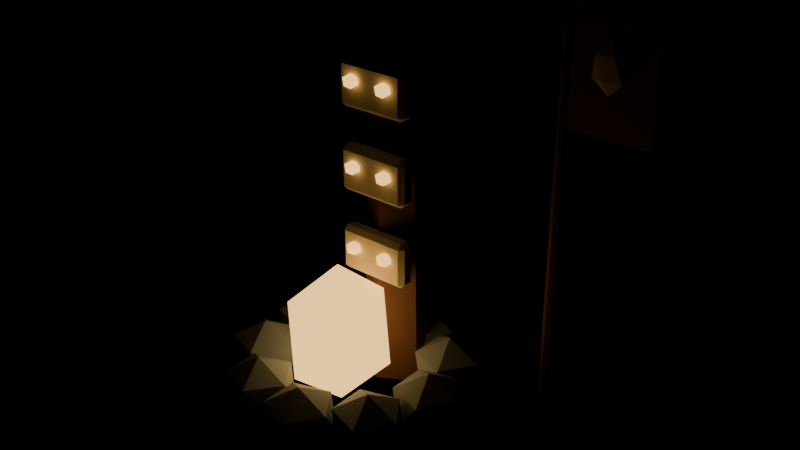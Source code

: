 # Source: goblin_campfire.blend  (saved by Blender 4.5.90; exported with 4.5.12 LTS)
import bpy
from mathutils import Matrix  # noqa: F401  (used for matrix-valued properties, if any)

bpy.ops.wm.read_factory_settings(use_empty=True)
scene = bpy.context.scene
scene.name = 'Frontier Archipelago Workshop'

# ---- materials (node trees are filled in below, after node groups)
mat_stone_002 = bpy.data.materials.new('stone.002')
mat_stone_002.diffuse_color = (0.1845, 0.2346, 0.2542, 1.0)
mat_wood_002 = bpy.data.materials.new('wood.002')
mat_wood_002.diffuse_color = (0.1384, 0.06301, 0.0382, 1.0)
mat_bone_002 = bpy.data.materials.new('bone.002')
mat_bone_002.diffuse_color = (0.6867, 0.6514, 0.4735, 1.0)
mat_ember_002 = bpy.data.materials.new('ember.002')
mat_ember_002.diffuse_color = (1.0, 0.5711, 0.1845, 1.0)
mat_tribal_002 = bpy.data.materials.new('tribal.002')
mat_tribal_002.diffuse_color = (0.159, 0.05127, 0.1119, 1.0)

# ---- material node trees
mat_stone_002.use_nodes = True; mat_stone_002.node_tree.nodes.clear()
_N = mat_stone_002.node_tree.nodes; _L = mat_stone_002.node_tree.links
n0 = _N.new('ShaderNodeBsdfPrincipled'); n0.name = 'Principled BSDF'; n0.location = (-200, 100)
n0.inputs[0].default_value = (0.1845, 0.2346, 0.2542, 1.0)
n0.inputs[2].default_value = 0.72
n1 = _N.new('ShaderNodeOutputMaterial'); n1.name = 'Material Output'; n1.location = (200, 100)
_L.new(n0.outputs[0], n1.inputs[0])
n1.is_active_output = True
mat_wood_002.use_nodes = True; mat_wood_002.node_tree.nodes.clear()
_N = mat_wood_002.node_tree.nodes; _L = mat_wood_002.node_tree.links
n0 = _N.new('ShaderNodeBsdfPrincipled'); n0.name = 'Principled BSDF'; n0.location = (-200, 100)
n0.inputs[0].default_value = (0.1384, 0.06301, 0.0382, 1.0)
n0.inputs[2].default_value = 0.72
n1 = _N.new('ShaderNodeOutputMaterial'); n1.name = 'Material Output'; n1.location = (200, 100)
_L.new(n0.outputs[0], n1.inputs[0])
n1.is_active_output = True
mat_bone_002.use_nodes = True; mat_bone_002.node_tree.nodes.clear()
_N = mat_bone_002.node_tree.nodes; _L = mat_bone_002.node_tree.links
n0 = _N.new('ShaderNodeBsdfPrincipled'); n0.name = 'Principled BSDF'; n0.location = (-200, 100)
n0.inputs[0].default_value = (0.6867, 0.6514, 0.4735, 1.0)
n0.inputs[2].default_value = 0.72
n1 = _N.new('ShaderNodeOutputMaterial'); n1.name = 'Material Output'; n1.location = (200, 100)
_L.new(n0.outputs[0], n1.inputs[0])
n1.is_active_output = True
mat_ember_002.use_nodes = True; mat_ember_002.node_tree.nodes.clear()
_N = mat_ember_002.node_tree.nodes; _L = mat_ember_002.node_tree.links
n0 = _N.new('ShaderNodeBsdfPrincipled'); n0.name = 'Principled BSDF'; n0.location = (-200, 100)
n0.inputs[0].default_value = (1.0, 0.5711, 0.1845, 1.0)
n0.inputs[2].default_value = 0.72
n0.inputs[27].default_value = (1.0, 0.5711, 0.1845, 1.0)
n0.inputs[28].default_value = 2.0
n1 = _N.new('ShaderNodeOutputMaterial'); n1.name = 'Material Output'; n1.location = (200, 100)
_L.new(n0.outputs[0], n1.inputs[0])
n1.is_active_output = True
mat_tribal_002.use_nodes = True; mat_tribal_002.node_tree.nodes.clear()
_N = mat_tribal_002.node_tree.nodes; _L = mat_tribal_002.node_tree.links
n0 = _N.new('ShaderNodeBsdfPrincipled'); n0.name = 'Principled BSDF'; n0.location = (-200, 100)
n0.inputs[0].default_value = (0.159, 0.05127, 0.1119, 1.0)
n0.inputs[2].default_value = 0.72
n1 = _N.new('ShaderNodeOutputMaterial'); n1.name = 'Material Output'; n1.location = (200, 100)
_L.new(n0.outputs[0], n1.inputs[0])
n1.is_active_output = True

# ---- meshes
me_icosphere_148 = bpy.data.meshes.new('Icosphere.148')
me_icosphere_148.from_pydata([(0.0, 0.0, -0.17), (0.1447, -0.1051, -0.07603), (-0.05528, -0.1701, -0.07603), (-0.1789, 0.0, -0.07603), (-0.05528, 0.1701, -0.07603), (0.1447, 0.1051, -0.07603), (0.05528, -0.1701, 0.07603), (-0.1447, -0.1051, 0.07603), (-0.1447, 0.1051, 0.07603), (0.05528, 0.1701, 0.07603), (0.1789, 0.0, 0.07603), (0.0, 0.0, 0.17), (-0.117, 0.3214, -0.17), (0.02774, 0.2162, -0.07603), (-0.1723, 0.1513, -0.07603), (-0.2959, 0.3214, -0.07603), (-0.1723, 0.4915, -0.07603), (0.02774, 0.4265, -0.07603), (-0.0617, 0.1513, 0.07603), (-0.2617, 0.2162, 0.07603), (-0.2617, 0.4265, 0.07603), (-0.0617, 0.4915, 0.07603), (0.06191, 0.3214, 0.07603), (-0.117, 0.3214, 0.17), (-0.4132, 0.4924, -0.17), (-0.2685, 0.3873, -0.07603), (-0.4685, 0.3223, -0.07603), (-0.5921, 0.4924, -0.07603), (-0.4685, 0.6625, -0.07603), (-0.2685, 0.5975, -0.07603), (-0.3579, 0.3223, 0.07603), (-0.5579, 0.3873, 0.07603), (-0.5579, 0.5975, 0.07603), (-0.3579, 0.6625, 0.07603), (-0.2343, 0.4924, 0.07603), (-0.4132, 0.4924, 0.17), (-0.75, 0.433, -0.17), (-0.6053, 0.3279, -0.07603), (-0.8053, 0.2629, -0.07603), (-0.9289, 0.433, -0.07603), (-0.8053, 0.6031, -0.07603), (-0.6053, 0.5382, -0.07603), (-0.6947, 0.2629, 0.07603), (-0.8947, 0.3279, 0.07603), (-0.8947, 0.5382, 0.07603), (-0.6947, 0.6031, 0.07603), (-0.5711, 0.433, 0.07603), (-0.75, 0.433, 0.17), (-0.9698, 0.171, -0.17), (-0.8251, 0.06587, -0.07603), (-1.025, 0.0008821, -0.07603), (-1.149, 0.171, -0.07603), (-1.025, 0.3411, -0.07603), (-0.8251, 0.2762, -0.07603), (-0.9146, 0.0008821, 0.07603), (-1.115, 0.06587, 0.07603), (-1.115, 0.2762, 0.07603), (-0.9146, 0.3411, 0.07603), (-0.791, 0.171, 0.07603), (-0.9698, 0.171, 0.17), (-0.9698, -0.171, -0.17), (-0.8251, -0.2762, -0.07603), (-1.025, -0.3411, -0.07603), (-1.149, -0.171, -0.07603), (-1.025, -0.0008821, -0.07603), (-0.8251, -0.06587, -0.07603), (-0.9146, -0.3411, 0.07603), (-1.115, -0.2762, 0.07603), (-1.115, -0.06587, 0.07603), (-0.9146, -0.0008821, 0.07603), (-0.791, -0.171, 0.07603), (-0.9698, -0.171, 0.17), (-0.75, -0.433, -0.17), (-0.6053, -0.5382, -0.07603), (-0.8053, -0.6031, -0.07603), (-0.9289, -0.433, -0.07603), (-0.8053, -0.2629, -0.07603), (-0.6053, -0.3279, -0.07603), (-0.6947, -0.6031, 0.07603), (-0.8947, -0.5382, 0.07603), (-0.8947, -0.3279, 0.07603), (-0.6947, -0.2629, 0.07603), (-0.5711, -0.433, 0.07603), (-0.75, -0.433, 0.17), (-0.4132, -0.4924, -0.17), (-0.2685, -0.5975, -0.07603), (-0.4685, -0.6625, -0.07603), (-0.5921, -0.4924, -0.07603), (-0.4685, -0.3223, -0.07603), (-0.2685, -0.3873, -0.07603), (-0.3579, -0.6625, 0.07603), (-0.5579, -0.5975, 0.07603), (-0.5579, -0.3873, 0.07603), (-0.3579, -0.3223, 0.07603), (-0.2343, -0.4924, 0.07603), (-0.4132, -0.4924, 0.17), (-0.117, -0.3214, -0.17), (0.02774, -0.4265, -0.07603), (-0.1723, -0.4915, -0.07603), (-0.2959, -0.3214, -0.07603), (-0.1723, -0.1513, -0.07603), (0.02774, -0.2162, -0.07603), (-0.0617, -0.4915, 0.07603), (-0.2617, -0.4265, 0.07603), (-0.2617, -0.2162, 0.07603), (-0.0617, -0.1513, 0.07603), (0.06191, -0.3214, 0.07603), (-0.117, -0.3214, 0.17), (-0.5, 0.62, -0.17), (-0.5, 0.54, 1.93), (-0.3095, 0.51, -0.17), (-0.3788, 0.47, 1.93), (-0.3095, 0.29, -0.17), (-0.3788, 0.33, 1.93), (-0.5, 0.18, -0.17), (-0.5, 0.26, 1.93), (-0.6905, 0.29, -0.17), (-0.6212, 0.33, 1.93), (-0.6905, 0.51, -0.17), (-0.6212, 0.47, 1.93), (-0.675, 0.175, 0.455), (-0.675, 0.15, 0.48), (-0.7, 0.175, 0.48), (-0.675, 0.15, 0.68), (-0.675, 0.175, 0.705), (-0.7, 0.175, 0.68), (-0.675, 0.225, 0.455), (-0.7, 0.225, 0.48), (-0.675, 0.25, 0.48), (-0.675, 0.225, 0.705), (-0.675, 0.25, 0.68), (-0.7, 0.225, 0.68), (-0.325, 0.175, 0.455), (-0.3, 0.175, 0.48), (-0.325, 0.15, 0.48), (-0.325, 0.175, 0.705), (-0.325, 0.15, 0.68), (-0.3, 0.175, 0.68), (-0.325, 0.225, 0.455), (-0.325, 0.25, 0.48), (-0.3, 0.225, 0.48), (-0.325, 0.225, 0.705), (-0.3, 0.225, 0.68), (-0.325, 0.25, 0.68), (-0.6, 0.13, 0.57), (-0.5674, 0.109, 0.5921), (-0.6124, 0.09597, 0.5921), (-0.6402, 0.13, 0.5921), (-0.6124, 0.164, 0.5921), (-0.5674, 0.151, 0.5921), (-0.5876, 0.09597, 0.6279), (-0.6326, 0.109, 0.6279), (-0.6326, 0.151, 0.6279), (-0.5876, 0.164, 0.6279), (-0.5598, 0.13, 0.6279), (-0.6, 0.13, 0.65), (-0.4, 0.13, 0.57), (-0.3674, 0.109, 0.5921), (-0.4124, 0.09597, 0.5921), (-0.4402, 0.13, 0.5921), (-0.4124, 0.164, 0.5921), (-0.3674, 0.151, 0.5921), (-0.3876, 0.09597, 0.6279), (-0.4326, 0.109, 0.6279), (-0.4326, 0.151, 0.6279), (-0.3876, 0.164, 0.6279), (-0.3598, 0.13, 0.6279), (-0.4, 0.13, 0.65), (-0.675, 0.175, 0.905), (-0.675, 0.15, 0.93), (-0.7, 0.175, 0.93), (-0.675, 0.15, 1.13), (-0.675, 0.175, 1.155), (-0.7, 0.175, 1.13), (-0.675, 0.225, 0.905), (-0.7, 0.225, 0.93), (-0.675, 0.25, 0.93), (-0.675, 0.225, 1.155), (-0.675, 0.25, 1.13), (-0.7, 0.225, 1.13), (-0.325, 0.175, 0.905), (-0.3, 0.175, 0.93), (-0.325, 0.15, 0.93), (-0.325, 0.175, 1.155), (-0.325, 0.15, 1.13), (-0.3, 0.175, 1.13), (-0.325, 0.225, 0.905), (-0.325, 0.25, 0.93), (-0.3, 0.225, 0.93), (-0.325, 0.225, 1.155), (-0.3, 0.225, 1.13), (-0.325, 0.25, 1.13), (-0.6, 0.13, 1.02), (-0.5674, 0.109, 1.042), (-0.6124, 0.09597, 1.042), (-0.6402, 0.13, 1.042), (-0.6124, 0.164, 1.042), (-0.5674, 0.151, 1.042), (-0.5876, 0.09597, 1.078), (-0.6326, 0.109, 1.078), (-0.6326, 0.151, 1.078), (-0.5876, 0.164, 1.078), (-0.5598, 0.13, 1.078), (-0.6, 0.13, 1.1), (-0.4, 0.13, 1.02), (-0.3674, 0.109, 1.042), (-0.4124, 0.09597, 1.042), (-0.4402, 0.13, 1.042), (-0.4124, 0.164, 1.042), (-0.3674, 0.151, 1.042), (-0.3876, 0.09597, 1.078), (-0.4326, 0.109, 1.078), (-0.4326, 0.151, 1.078), (-0.3876, 0.164, 1.078), (-0.3598, 0.13, 1.078), (-0.4, 0.13, 1.1), (-0.675, 0.175, 1.355), (-0.675, 0.15, 1.38), (-0.7, 0.175, 1.38), (-0.675, 0.15, 1.58), (-0.675, 0.175, 1.605), (-0.7, 0.175, 1.58), (-0.675, 0.225, 1.355), (-0.7, 0.225, 1.38), (-0.675, 0.25, 1.38), (-0.675, 0.225, 1.605), (-0.675, 0.25, 1.58), (-0.7, 0.225, 1.58), (-0.325, 0.175, 1.355), (-0.3, 0.175, 1.38), (-0.325, 0.15, 1.38), (-0.325, 0.175, 1.605), (-0.325, 0.15, 1.58), (-0.3, 0.175, 1.58), (-0.325, 0.225, 1.355), (-0.325, 0.25, 1.38), (-0.3, 0.225, 1.38), (-0.325, 0.225, 1.605), (-0.3, 0.225, 1.58), (-0.325, 0.25, 1.58), (-0.6, 0.13, 1.47), (-0.5674, 0.109, 1.492), (-0.6124, 0.09597, 1.492), (-0.6402, 0.13, 1.492), (-0.6124, 0.164, 1.492), (-0.5674, 0.151, 1.492), (-0.5876, 0.09597, 1.528), (-0.6326, 0.109, 1.528), (-0.6326, 0.151, 1.528), (-0.5876, 0.164, 1.528), (-0.5598, 0.13, 1.528), (-0.6, 0.13, 1.55), (-0.4, 0.13, 1.47), (-0.3674, 0.109, 1.492), (-0.4124, 0.09597, 1.492), (-0.4402, 0.13, 1.492), (-0.4124, 0.164, 1.492), (-0.3674, 0.151, 1.492), (-0.3876, 0.09597, 1.528), (-0.4326, 0.109, 1.528), (-0.4326, 0.151, 1.528), (-0.3876, 0.164, 1.528), (-0.3598, 0.13, 1.528), (-0.4, 0.13, 1.55), (-0.5, -0.1, -0.15), (-0.2974, -0.2577, 0.07111), (-0.5774, -0.3552, 0.07111), (-0.7504, -0.1, 0.07111), (-0.5774, 0.1552, 0.07111), (-0.2974, 0.05772, 0.07111), (-0.4226, -0.3552, 0.4289), (-0.7026, -0.2577, 0.4289), (-0.7026, 0.05772, 0.4289), (-0.4226, 0.1552, 0.4289), (-0.2496, -0.1, 0.4289), (-0.5, -0.1, 0.65), (0.3, 0.565, -0.17), (0.3, 0.5703, 2.03), (0.2753, 0.5753, -0.17), (0.279, 0.579, 2.03), (0.265, 0.6, -0.17), (0.2703, 0.6, 2.03), (0.2753, 0.6247, -0.17), (0.279, 0.621, 2.03), (0.3, 0.635, -0.17), (0.3, 0.6298, 2.03), (0.3247, 0.6247, -0.17), (0.321, 0.621, 2.03), (0.335, 0.6, -0.17), (0.3298, 0.6, 2.03), (0.3247, 0.5753, -0.17), (0.321, 0.579, 2.03), (0.3175, 0.6, 1.36), (0.3175, 0.5825, 1.378), (0.3, 0.6, 1.378), (0.3175, 0.5825, 1.963), (0.3175, 0.6, 1.98), (0.3, 0.6, 1.963), (0.3175, 0.6, 1.36), (0.3, 0.6, 1.378), (0.3175, 0.6175, 1.378), (0.3175, 0.6, 1.98), (0.3175, 0.6175, 1.963), (0.3, 0.6, 1.963), (0.7625, 0.6, 1.36), (0.78, 0.6, 1.378), (0.7625, 0.5825, 1.378), (0.7625, 0.6, 1.98), (0.7625, 0.5825, 1.963), (0.78, 0.6, 1.963), (0.7625, 0.6, 1.36), (0.7625, 0.6175, 1.378), (0.78, 0.6, 1.378), (0.7625, 0.6, 1.98), (0.78, 0.6, 1.963), (0.7625, 0.6175, 1.963), (0.54, 0.56, 1.58), (0.6124, 0.5453, 1.652), (0.5124, 0.5362, 1.652), (0.4506, 0.56, 1.652), (0.5124, 0.5838, 1.652), (0.6124, 0.5747, 1.652), (0.5676, 0.5362, 1.768), (0.4676, 0.5453, 1.768), (0.4676, 0.5747, 1.768), (0.5676, 0.5838, 1.768), (0.6294, 0.56, 1.768), (0.54, 0.56, 1.84)], [], [(0, 1, 2), (1, 0, 5), (0, 2, 3), (0, 3, 4), (0, 4, 5), (1, 5, 10), (2, 1, 6), (3, 2, 7), (4, 3, 8), (5, 4, 9), (1, 10, 6), (2, 6, 7), (3, 7, 8), (4, 8, 9), (5, 9, 10), (6, 10, 11), (7, 6, 11), (8, 7, 11), (9, 8, 11), (10, 9, 11), (12, 13, 14), (13, 12, 17), (12, 14, 15), (12, 15, 16), (12, 16, 17), (13, 17, 22), (14, 13, 18), (15, 14, 19), (16, 15, 20), (17, 16, 21), (13, 22, 18), (14, 18, 19), (15, 19, 20), (16, 20, 21), (17, 21, 22), (18, 22, 23), (19, 18, 23), (20, 19, 23), (21, 20, 23), (22, 21, 23), (24, 25, 26), (25, 24, 29), (24, 26, 27), (24, 27, 28), (24, 28, 29), (25, 29, 34), (26, 25, 30), (27, 26, 31), (28, 27, 32), (29, 28, 33), (25, 34, 30), (26, 30, 31), (27, 31, 32), (28, 32, 33), (29, 33, 34), (30, 34, 35), (31, 30, 35), (32, 31, 35), (33, 32, 35), (34, 33, 35), (36, 37, 38), (37, 36, 41), (36, 38, 39), (36, 39, 40), (36, 40, 41), (37, 41, 46), (38, 37, 42), (39, 38, 43), (40, 39, 44), (41, 40, 45), (37, 46, 42), (38, 42, 43), (39, 43, 44), (40, 44, 45), (41, 45, 46), (42, 46, 47), (43, 42, 47), (44, 43, 47), (45, 44, 47), (46, 45, 47), (48, 49, 50), (49, 48, 53), (48, 50, 51), (48, 51, 52), (48, 52, 53), (49, 53, 58), (50, 49, 54), (51, 50, 55), (52, 51, 56), (53, 52, 57), (49, 58, 54), (50, 54, 55), (51, 55, 56), (52, 56, 57), (53, 57, 58), (54, 58, 59), (55, 54, 59), (56, 55, 59), (57, 56, 59), (58, 57, 59), (60, 61, 62), (61, 60, 65), (60, 62, 63), (60, 63, 64), (60, 64, 65), (61, 65, 70), (62, 61, 66), (63, 62, 67), (64, 63, 68), (65, 64, 69), (61, 70, 66), (62, 66, 67), (63, 67, 68), (64, 68, 69), (65, 69, 70), (66, 70, 71), (67, 66, 71), (68, 67, 71), (69, 68, 71), (70, 69, 71), (72, 73, 74), (73, 72, 77), (72, 74, 75), (72, 75, 76), (72, 76, 77), (73, 77, 82), (74, 73, 78), (75, 74, 79), (76, 75, 80), (77, 76, 81), (73, 82, 78), (74, 78, 79), (75, 79, 80), (76, 80, 81), (77, 81, 82), (78, 82, 83), (79, 78, 83), (80, 79, 83), (81, 80, 83), (82, 81, 83), (84, 85, 86), (85, 84, 89), (84, 86, 87), (84, 87, 88), (84, 88, 89), (85, 89, 94), (86, 85, 90), (87, 86, 91), (88, 87, 92), (89, 88, 93), (85, 94, 90), (86, 90, 91), (87, 91, 92), (88, 92, 93), (89, 93, 94), (90, 94, 95), (91, 90, 95), (92, 91, 95), (93, 92, 95), (94, 93, 95), (96, 97, 98), (97, 96, 101), (96, 98, 99), (96, 99, 100), (96, 100, 101), (97, 101, 106), (98, 97, 102), (99, 98, 103), (100, 99, 104), (101, 100, 105), (97, 106, 102), (98, 102, 103), (99, 103, 104), (100, 104, 105), (101, 105, 106), (102, 106, 107), (103, 102, 107), (104, 103, 107), (105, 104, 107), (106, 105, 107), (108, 109, 111, 110), (110, 111, 113, 112), (112, 113, 115, 114), (114, 115, 117, 116), (111, 109, 119, 117, 115, 113), (116, 117, 119, 118), (118, 119, 109, 108), (108, 110, 112, 114, 116, 118), (120, 121, 122), (123, 124, 125), (126, 127, 128), (129, 130, 131), (132, 133, 134), (135, 136, 137), (138, 139, 140), (141, 142, 143), (126, 120, 122, 127), (121, 123, 125, 122), (124, 129, 131, 125), (130, 128, 127, 131), (138, 126, 128, 139), (129, 141, 143, 130), (142, 140, 139, 143), (132, 138, 140, 133), (141, 135, 137, 142), (136, 134, 133, 137), (120, 132, 134, 121), (135, 124, 123, 136), (126, 138, 132, 120), (122, 125, 131, 127), (134, 136, 123, 121), (141, 129, 124, 135), (128, 130, 143, 139), (140, 142, 137, 133), (144, 145, 146), (145, 144, 149), (144, 146, 147), (144, 147, 148), (144, 148, 149), (145, 149, 154), (146, 145, 150), (147, 146, 151), (148, 147, 152), (149, 148, 153), (145, 154, 150), (146, 150, 151), (147, 151, 152), (148, 152, 153), (149, 153, 154), (150, 154, 155), (151, 150, 155), (152, 151, 155), (153, 152, 155), (154, 153, 155), (156, 157, 158), (157, 156, 161), (156, 158, 159), (156, 159, 160), (156, 160, 161), (157, 161, 166), (158, 157, 162), (159, 158, 163), (160, 159, 164), (161, 160, 165), (157, 166, 162), (158, 162, 163), (159, 163, 164), (160, 164, 165), (161, 165, 166), (162, 166, 167), (163, 162, 167), (164, 163, 167), (165, 164, 167), (166, 165, 167), (168, 169, 170), (171, 172, 173), (174, 175, 176), (177, 178, 179), (180, 181, 182), (183, 184, 185), (186, 187, 188), (189, 190, 191), (174, 168, 170, 175), (169, 171, 173, 170), (172, 177, 179, 173), (178, 176, 175, 179), (186, 174, 176, 187), (177, 189, 191, 178), (190, 188, 187, 191), (180, 186, 188, 181), (189, 183, 185, 190), (184, 182, 181, 185), (168, 180, 182, 169), (183, 172, 171, 184), (174, 186, 180, 168), (170, 173, 179, 175), (182, 184, 171, 169), (189, 177, 172, 183), (176, 178, 191, 187), (188, 190, 185, 181), (192, 193, 194), (193, 192, 197), (192, 194, 195), (192, 195, 196), (192, 196, 197), (193, 197, 202), (194, 193, 198), (195, 194, 199), (196, 195, 200), (197, 196, 201), (193, 202, 198), (194, 198, 199), (195, 199, 200), (196, 200, 201), (197, 201, 202), (198, 202, 203), (199, 198, 203), (200, 199, 203), (201, 200, 203), (202, 201, 203), (204, 205, 206), (205, 204, 209), (204, 206, 207), (204, 207, 208), (204, 208, 209), (205, 209, 214), (206, 205, 210), (207, 206, 211), (208, 207, 212), (209, 208, 213), (205, 214, 210), (206, 210, 211), (207, 211, 212), (208, 212, 213), (209, 213, 214), (210, 214, 215), (211, 210, 215), (212, 211, 215), (213, 212, 215), (214, 213, 215), (216, 217, 218), (219, 220, 221), (222, 223, 224), (225, 226, 227), (228, 229, 230), (231, 232, 233), (234, 235, 236), (237, 238, 239), (222, 216, 218, 223), (217, 219, 221, 218), (220, 225, 227, 221), (226, 224, 223, 227), (234, 222, 224, 235), (225, 237, 239, 226), (238, 236, 235, 239), (228, 234, 236, 229), (237, 231, 233, 238), (232, 230, 229, 233), (216, 228, 230, 217), (231, 220, 219, 232), (222, 234, 228, 216), (218, 221, 227, 223), (230, 232, 219, 217), (237, 225, 220, 231), (224, 226, 239, 235), (236, 238, 233, 229), (240, 241, 242), (241, 240, 245), (240, 242, 243), (240, 243, 244), (240, 244, 245), (241, 245, 250), (242, 241, 246), (243, 242, 247), (244, 243, 248), (245, 244, 249), (241, 250, 246), (242, 246, 247), (243, 247, 248), (244, 248, 249), (245, 249, 250), (246, 250, 251), (247, 246, 251), (248, 247, 251), (249, 248, 251), (250, 249, 251), (252, 253, 254), (253, 252, 257), (252, 254, 255), (252, 255, 256), (252, 256, 257), (253, 257, 262), (254, 253, 258), (255, 254, 259), (256, 255, 260), (257, 256, 261), (253, 262, 258), (254, 258, 259), (255, 259, 260), (256, 260, 261), (257, 261, 262), (258, 262, 263), (259, 258, 263), (260, 259, 263), (261, 260, 263), (262, 261, 263), (264, 265, 266), (265, 264, 269), (264, 266, 267), (264, 267, 268), (264, 268, 269), (265, 269, 274), (266, 265, 270), (267, 266, 271), (268, 267, 272), (269, 268, 273), (265, 274, 270), (266, 270, 271), (267, 271, 272), (268, 272, 273), (269, 273, 274), (270, 274, 275), (271, 270, 275), (272, 271, 275), (273, 272, 275), (274, 273, 275), (276, 277, 279, 278), (278, 279, 281, 280), (280, 281, 283, 282), (282, 283, 285, 284), (284, 285, 287, 286), (286, 287, 289, 288), (279, 277, 291, 289, 287, 285, 283, 281), (288, 289, 291, 290), (290, 291, 277, 276), (276, 278, 280, 282, 284, 286, 288, 290), (292, 293, 294), (295, 296, 297), (298, 299, 300), (301, 302, 303), (304, 305, 306), (307, 308, 309), (310, 311, 312), (313, 314, 315), (298, 292, 294, 299), (293, 295, 297, 294), (296, 301, 303, 297), (302, 300, 299, 303), (310, 298, 300, 311), (301, 313, 315, 302), (314, 312, 311, 315), (304, 310, 312, 305), (313, 307, 309, 314), (308, 306, 305, 309), (292, 304, 306, 293), (307, 296, 295, 308), (298, 310, 304, 292), (294, 297, 303, 299), (306, 308, 295, 293), (313, 301, 296, 307), (300, 302, 315, 311), (312, 314, 309, 305), (316, 317, 318), (317, 316, 321), (316, 318, 319), (316, 319, 320), (316, 320, 321), (317, 321, 326), (318, 317, 322), (319, 318, 323), (320, 319, 324), (321, 320, 325), (317, 326, 322), (318, 322, 323), (319, 323, 324), (320, 324, 325), (321, 325, 326), (322, 326, 327), (323, 322, 327), (324, 323, 327), (325, 324, 327), (326, 325, 327)])
me_icosphere_148.polygons.foreach_set('material_index', [0, 0, 0, 0, 0, 0, 0, 0, 0, 0, 0, 0, 0, 0, 0, 0, 0, 0, 0, 0, 0, 0, 0, 0, 0, 0, 0, 0, 0, 0, 0, 0, 0, 0, 0, 0, 0, 0, 0, 0, 0, 0, 0, 0, 0, 0, 0, 0, 0, 0, 0, 0, 0, 0, 0, 0, 0, 0, 0, 0, 0, 0, 0, 0, 0, 0, 0, 0, 0, 0, 0, 0, 0, 0, 0, 0, 0, 0, 0, 0, 0, 0, 0, 0, 0, 0, 0, 0, 0, 0, 0, 0, 0, 0, 0, 0, 0, 0, 0, 0, 0, 0, 0, 0, 0, 0, 0, 0, 0, 0, 0, 0, 0, 0, 0, 0, 0, 0, 0, 0, 0, 0, 0, 0, 0, 0, 0, 0, 0, 0, 0, 0, 0, 0, 0, 0, 0, 0, 0, 0, 0, 0, 0, 0, 0, 0, 0, 0, 0, 0, 0, 0, 0, 0, 0, 0, 0, 0, 0, 0, 0, 0, 0, 0, 0, 0, 0, 0, 0, 0, 0, 0, 0, 0, 0, 0, 0, 0, 0, 0, 1, 1, 1, 1, 1, 1, 1, 1, 2, 2, 2, 2, 2, 2, 2, 2, 2, 2, 2, 2, 2, 2, 2, 2, 2, 2, 2, 2, 2, 2, 2, 2, 2, 2, 3, 3, 3, 3, 3, 3, 3, 3, 3, 3, 3, 3, 3, 3, 3, 3, 3, 3, 3, 3, 3, 3, 3, 3, 3, 3, 3, 3, 3, 3, 3, 3, 3, 3, 3, 3, 3, 3, 3, 3, 2, 2, 2, 2, 2, 2, 2, 2, 2, 2, 2, 2, 2, 2, 2, 2, 2, 2, 2, 2, 2, 2, 2, 2, 2, 2, 3, 3, 3, 3, 3, 3, 3, 3, 3, 3, 3, 3, 3, 3, 3, 3, 3, 3, 3, 3, 3, 3, 3, 3, 3, 3, 3, 3, 3, 3, 3, 3, 3, 3, 3, 3, 3, 3, 3, 3, 2, 2, 2, 2, 2, 2, 2, 2, 2, 2, 2, 2, 2, 2, 2, 2, 2, 2, 2, 2, 2, 2, 2, 2, 2, 2, 3, 3, 3, 3, 3, 3, 3, 3, 3, 3, 3, 3, 3, 3, 3, 3, 3, 3, 3, 3, 3, 3, 3, 3, 3, 3, 3, 3, 3, 3, 3, 3, 3, 3, 3, 3, 3, 3, 3, 3, 3, 3, 3, 3, 3, 3, 3, 3, 3, 3, 3, 3, 3, 3, 3, 3, 3, 3, 3, 3, 1, 1, 1, 1, 1, 1, 1, 1, 1, 1, 4, 4, 4, 4, 4, 4, 4, 4, 4, 4, 4, 4, 4, 4, 4, 4, 4, 4, 4, 4, 4, 4, 4, 4, 4, 4, 2, 2, 2, 2, 2, 2, 2, 2, 2, 2, 2, 2, 2, 2, 2, 2, 2, 2, 2, 2])
_uv = me_icosphere_148.uv_layers.new(name='UVMap')
_uv.uv.foreach_set('vector', [0.1818, 0.0, 0.2727, 0.1575, 0.09091, 0.1575, 0.2727, 0.1575, 0.3636, 0.0, 0.4545, 0.1575, 0.9091, 0.0, 1.0, 0.1575, 0.8182, 0.1575, 0.7273, 0.0, 0.8182, 0.1575, 0.6364, 0.1575, 0.5455, 0.0, 0.6364, 0.1575, 0.4545, 0.1575, 0.2727, 0.1575, 0.4545, 0.1575, 0.3636, 0.3149, 0.09091, 0.1575, 0.2727, 0.1575, 0.1818, 0.3149, 0.8182, 0.1575, 1.0, 0.1575, 0.9091, 0.3149, 0.6364, 0.1575, 0.8182, 0.1575, 0.7273, 0.3149, 0.4545, 0.1575, 0.6364, 0.1575, 0.5455, 0.3149, 0.2727, 0.1575, 0.3636, 0.3149, 0.1818, 0.3149, 0.09091, 0.1575, 0.1818, 0.3149, 0.0, 0.3149, 0.8182, 0.1575, 0.9091, 0.3149, 0.7273, 0.3149, 0.6364, 0.1575, 0.7273, 0.3149, 0.5455, 0.3149, 0.4545, 0.1575, 0.5455, 0.3149, 0.3636, 0.3149, 0.1818, 0.3149, 0.3636, 0.3149, 0.2727, 0.4724, 0.0, 0.3149, 0.1818, 0.3149, 0.09091, 0.4724, 0.7273, 0.3149, 0.9091, 0.3149, 0.8182, 0.4724, 0.5455, 0.3149, 0.7273, 0.3149, 0.6364, 0.4724, 0.3636, 0.3149, 0.5455, 0.3149, 0.4545, 0.4724, 0.1818, 0.0, 0.2727, 0.1575, 0.09091, 0.1575, 0.2727, 0.1575, 0.3636, 0.0, 0.4545, 0.1575, 0.9091, 0.0, 1.0, 0.1575, 0.8182, 0.1575, 0.7273, 0.0, 0.8182, 0.1575, 0.6364, 0.1575, 0.5455, 0.0, 0.6364, 0.1575, 0.4545, 0.1575, 0.2727, 0.1575, 0.4545, 0.1575, 0.3636, 0.3149, 0.09091, 0.1575, 0.2727, 0.1575, 0.1818, 0.3149, 0.8182, 0.1575, 1.0, 0.1575, 0.9091, 0.3149, 0.6364, 0.1575, 0.8182, 0.1575, 0.7273, 0.3149, 0.4545, 0.1575, 0.6364, 0.1575, 0.5455, 0.3149, 0.2727, 0.1575, 0.3636, 0.3149, 0.1818, 0.3149, 0.09091, 0.1575, 0.1818, 0.3149, 0.0, 0.3149, 0.8182, 0.1575, 0.9091, 0.3149, 0.7273, 0.3149, 0.6364, 0.1575, 0.7273, 0.3149, 0.5455, 0.3149, 0.4545, 0.1575, 0.5455, 0.3149, 0.3636, 0.3149, 0.1818, 0.3149, 0.3636, 0.3149, 0.2727, 0.4724, 0.0, 0.3149, 0.1818, 0.3149, 0.09091, 0.4724, 0.7273, 0.3149, 0.9091, 0.3149, 0.8182, 0.4724, 0.5455, 0.3149, 0.7273, 0.3149, 0.6364, 0.4724, 0.3636, 0.3149, 0.5455, 0.3149, 0.4545, 0.4724, 0.1818, 0.0, 0.2727, 0.1575, 0.09091, 0.1575, 0.2727, 0.1575, 0.3636, 0.0, 0.4545, 0.1575, 0.9091, 0.0, 1.0, 0.1575, 0.8182, 0.1575, 0.7273, 0.0, 0.8182, 0.1575, 0.6364, 0.1575, 0.5455, 0.0, 0.6364, 0.1575, 0.4545, 0.1575, 0.2727, 0.1575, 0.4545, 0.1575, 0.3636, 0.3149, 0.09091, 0.1575, 0.2727, 0.1575, 0.1818, 0.3149, 0.8182, 0.1575, 1.0, 0.1575, 0.9091, 0.3149, 0.6364, 0.1575, 0.8182, 0.1575, 0.7273, 0.3149, 0.4545, 0.1575, 0.6364, 0.1575, 0.5455, 0.3149, 0.2727, 0.1575, 0.3636, 0.3149, 0.1818, 0.3149, 0.09091, 0.1575, 0.1818, 0.3149, 0.0, 0.3149, 0.8182, 0.1575, 0.9091, 0.3149, 0.7273, 0.3149, 0.6364, 0.1575, 0.7273, 0.3149, 0.5455, 0.3149, 0.4545, 0.1575, 0.5455, 0.3149, 0.3636, 0.3149, 0.1818, 0.3149, 0.3636, 0.3149, 0.2727, 0.4724, 0.0, 0.3149, 0.1818, 0.3149, 0.09091, 0.4724, 0.7273, 0.3149, 0.9091, 0.3149, 0.8182, 0.4724, 0.5455, 0.3149, 0.7273, 0.3149, 0.6364, 0.4724, 0.3636, 0.3149, 0.5455, 0.3149, 0.4545, 0.4724, 0.1818, 0.0, 0.2727, 0.1575, 0.09091, 0.1575, 0.2727, 0.1575, 0.3636, 0.0, 0.4545, 0.1575, 0.9091, 0.0, 1.0, 0.1575, 0.8182, 0.1575, 0.7273, 0.0, 0.8182, 0.1575, 0.6364, 0.1575, 0.5455, 0.0, 0.6364, 0.1575, 0.4545, 0.1575, 0.2727, 0.1575, 0.4545, 0.1575, 0.3636, 0.3149, 0.09091, 0.1575, 0.2727, 0.1575, 0.1818, 0.3149, 0.8182, 0.1575, 1.0, 0.1575, 0.9091, 0.3149, 0.6364, 0.1575, 0.8182, 0.1575, 0.7273, 0.3149, 0.4545, 0.1575, 0.6364, 0.1575, 0.5455, 0.3149, 0.2727, 0.1575, 0.3636, 0.3149, 0.1818, 0.3149, 0.09091, 0.1575, 0.1818, 0.3149, 0.0, 0.3149, 0.8182, 0.1575, 0.9091, 0.3149, 0.7273, 0.3149, 0.6364, 0.1575, 0.7273, 0.3149, 0.5455, 0.3149, 0.4545, 0.1575, 0.5455, 0.3149, 0.3636, 0.3149, 0.1818, 0.3149, 0.3636, 0.3149, 0.2727, 0.4724, 0.0, 0.3149, 0.1818, 0.3149, 0.09091, 0.4724, 0.7273, 0.3149, 0.9091, 0.3149, 0.8182, 0.4724, 0.5455, 0.3149, 0.7273, 0.3149, 0.6364, 0.4724, 0.3636, 0.3149, 0.5455, 0.3149, 0.4545, 0.4724, 0.1818, 0.0, 0.2727, 0.1575, 0.09091, 0.1575, 0.2727, 0.1575, 0.3636, 0.0, 0.4545, 0.1575, 0.9091, 0.0, 1.0, 0.1575, 0.8182, 0.1575, 0.7273, 0.0, 0.8182, 0.1575, 0.6364, 0.1575, 0.5455, 0.0, 0.6364, 0.1575, 0.4545, 0.1575, 0.2727, 0.1575, 0.4545, 0.1575, 0.3636, 0.3149, 0.09091, 0.1575, 0.2727, 0.1575, 0.1818, 0.3149, 0.8182, 0.1575, 1.0, 0.1575, 0.9091, 0.3149, 0.6364, 0.1575, 0.8182, 0.1575, 0.7273, 0.3149, 0.4545, 0.1575, 0.6364, 0.1575, 0.5455, 0.3149, 0.2727, 0.1575, 0.3636, 0.3149, 0.1818, 0.3149, 0.09091, 0.1575, 0.1818, 0.3149, 0.0, 0.3149, 0.8182, 0.1575, 0.9091, 0.3149, 0.7273, 0.3149, 0.6364, 0.1575, 0.7273, 0.3149, 0.5455, 0.3149, 0.4545, 0.1575, 0.5455, 0.3149, 0.3636, 0.3149, 0.1818, 0.3149, 0.3636, 0.3149, 0.2727, 0.4724, 0.0, 0.3149, 0.1818, 0.3149, 0.09091, 0.4724, 0.7273, 0.3149, 0.9091, 0.3149, 0.8182, 0.4724, 0.5455, 0.3149, 0.7273, 0.3149, 0.6364, 0.4724, 0.3636, 0.3149, 0.5455, 0.3149, 0.4545, 0.4724, 0.1818, 0.0, 0.2727, 0.1575, 0.09091, 0.1575, 0.2727, 0.1575, 0.3636, 0.0, 0.4545, 0.1575, 0.9091, 0.0, 1.0, 0.1575, 0.8182, 0.1575, 0.7273, 0.0, 0.8182, 0.1575, 0.6364, 0.1575, 0.5455, 0.0, 0.6364, 0.1575, 0.4545, 0.1575, 0.2727, 0.1575, 0.4545, 0.1575, 0.3636, 0.3149, 0.09091, 0.1575, 0.2727, 0.1575, 0.1818, 0.3149, 0.8182, 0.1575, 1.0, 0.1575, 0.9091, 0.3149, 0.6364, 0.1575, 0.8182, 0.1575, 0.7273, 0.3149, 0.4545, 0.1575, 0.6364, 0.1575, 0.5455, 0.3149, 0.2727, 0.1575, 0.3636, 0.3149, 0.1818, 0.3149, 0.09091, 0.1575, 0.1818, 0.3149, 0.0, 0.3149, 0.8182, 0.1575, 0.9091, 0.3149, 0.7273, 0.3149, 0.6364, 0.1575, 0.7273, 0.3149, 0.5455, 0.3149, 0.4545, 0.1575, 0.5455, 0.3149, 0.3636, 0.3149, 0.1818, 0.3149, 0.3636, 0.3149, 0.2727, 0.4724, 0.0, 0.3149, 0.1818, 0.3149, 0.09091, 0.4724, 0.7273, 0.3149, 0.9091, 0.3149, 0.8182, 0.4724, 0.5455, 0.3149, 0.7273, 0.3149, 0.6364, 0.4724, 0.3636, 0.3149, 0.5455, 0.3149, 0.4545, 0.4724, 0.1818, 0.0, 0.2727, 0.1575, 0.09091, 0.1575, 0.2727, 0.1575, 0.3636, 0.0, 0.4545, 0.1575, 0.9091, 0.0, 1.0, 0.1575, 0.8182, 0.1575, 0.7273, 0.0, 0.8182, 0.1575, 0.6364, 0.1575, 0.5455, 0.0, 0.6364, 0.1575, 0.4545, 0.1575, 0.2727, 0.1575, 0.4545, 0.1575, 0.3636, 0.3149, 0.09091, 0.1575, 0.2727, 0.1575, 0.1818, 0.3149, 0.8182, 0.1575, 1.0, 0.1575, 0.9091, 0.3149, 0.6364, 0.1575, 0.8182, 0.1575, 0.7273, 0.3149, 0.4545, 0.1575, 0.6364, 0.1575, 0.5455, 0.3149, 0.2727, 0.1575, 0.3636, 0.3149, 0.1818, 0.3149, 0.09091, 0.1575, 0.1818, 0.3149, 0.0, 0.3149, 0.8182, 0.1575, 0.9091, 0.3149, 0.7273, 0.3149, 0.6364, 0.1575, 0.7273, 0.3149, 0.5455, 0.3149, 0.4545, 0.1575, 0.5455, 0.3149, 0.3636, 0.3149, 0.1818, 0.3149, 0.3636, 0.3149, 0.2727, 0.4724, 0.0, 0.3149, 0.1818, 0.3149, 0.09091, 0.4724, 0.7273, 0.3149, 0.9091, 0.3149, 0.8182, 0.4724, 0.5455, 0.3149, 0.7273, 0.3149, 0.6364, 0.4724, 0.3636, 0.3149, 0.5455, 0.3149, 0.4545, 0.4724, 0.1818, 0.0, 0.2727, 0.1575, 0.09091, 0.1575, 0.2727, 0.1575, 0.3636, 0.0, 0.4545, 0.1575, 0.9091, 0.0, 1.0, 0.1575, 0.8182, 0.1575, 0.7273, 0.0, 0.8182, 0.1575, 0.6364, 0.1575, 0.5455, 0.0, 0.6364, 0.1575, 0.4545, 0.1575, 0.2727, 0.1575, 0.4545, 0.1575, 0.3636, 0.3149, 0.09091, 0.1575, 0.2727, 0.1575, 0.1818, 0.3149, 0.8182, 0.1575, 1.0, 0.1575, 0.9091, 0.3149, 0.6364, 0.1575, 0.8182, 0.1575, 0.7273, 0.3149, 0.4545, 0.1575, 0.6364, 0.1575, 0.5455, 0.3149, 0.2727, 0.1575, 0.3636, 0.3149, 0.1818, 0.3149, 0.09091, 0.1575, 0.1818, 0.3149, 0.0, 0.3149, 0.8182, 0.1575, 0.9091, 0.3149, 0.7273, 0.3149, 0.6364, 0.1575, 0.7273, 0.3149, 0.5455, 0.3149, 0.4545, 0.1575, 0.5455, 0.3149, 0.3636, 0.3149, 0.1818, 0.3149, 0.3636, 0.3149, 0.2727, 0.4724, 0.0, 0.3149, 0.1818, 0.3149, 0.09091, 0.4724, 0.7273, 0.3149, 0.9091, 0.3149, 0.8182, 0.4724, 0.5455, 0.3149, 0.7273, 0.3149, 0.6364, 0.4724, 0.3636, 0.3149, 0.5455, 0.3149, 0.4545, 0.4724, 0.1818, 0.0, 0.2727, 0.1575, 0.09091, 0.1575, 0.2727, 0.1575, 0.3636, 0.0, 0.4545, 0.1575, 0.9091, 0.0, 1.0, 0.1575, 0.8182, 0.1575, 0.7273, 0.0, 0.8182, 0.1575, 0.6364, 0.1575, 0.5455, 0.0, 0.6364, 0.1575, 0.4545, 0.1575, 0.2727, 0.1575, 0.4545, 0.1575, 0.3636, 0.3149, 0.09091, 0.1575, 0.2727, 0.1575, 0.1818, 0.3149, 0.8182, 0.1575, 1.0, 0.1575, 0.9091, 0.3149, 0.6364, 0.1575, 0.8182, 0.1575, 0.7273, 0.3149, 0.4545, 0.1575, 0.6364, 0.1575, 0.5455, 0.3149, 0.2727, 0.1575, 0.3636, 0.3149, 0.1818, 0.3149, 0.09091, 0.1575, 0.1818, 0.3149, 0.0, 0.3149, 0.8182, 0.1575, 0.9091, 0.3149, 0.7273, 0.3149, 0.6364, 0.1575, 0.7273, 0.3149, 0.5455, 0.3149, 0.4545, 0.1575, 0.5455, 0.3149, 0.3636, 0.3149, 0.1818, 0.3149, 0.3636, 0.3149, 0.2727, 0.4724, 0.0, 0.3149, 0.1818, 0.3149, 0.09091, 0.4724, 0.7273, 0.3149, 0.9091, 0.3149, 0.8182, 0.4724, 0.5455, 0.3149, 0.7273, 0.3149, 0.6364, 0.4724, 0.3636, 0.3149, 0.5455, 0.3149, 0.4545, 0.4724, 1.0, 0.5, 1.0, 1.0, 0.8333, 1.0, 0.8333, 0.5, 0.8333, 0.5, 0.8333, 1.0, 0.6667, 1.0, 0.6667, 0.5, 0.6667, 0.5, 0.6667, 1.0, 0.5, 1.0, 0.5, 0.5, 0.5, 0.5, 0.5, 1.0, 0.3333, 1.0, 0.3333, 0.5, 0.4578, 0.37, 0.25, 0.49, 0.04215, 0.37, 0.04215, 0.13, 0.25, 0.01, 0.4578, 0.13, 0.3333, 0.5, 0.3333, 1.0, 0.1667, 1.0, 0.1667, 0.5, 0.1667, 0.5, 0.1667, 1.0, -8.941e-08, 1.0, -8.941e-08, 0.5, 0.75, 0.49, 0.9578, 0.37, 0.9578, 0.13, 0.75, 0.01, 0.5422, 0.13, 0.5422, 0.37, 0.1406, 0.6875, 0.1406, 0.75, 0.125, 0.6875, 0.6, 0.0, 0.625, 0.0625, 0.6, 0.0625, 0.1406, 0.5625, 0.125, 0.5625, 0.1406, 0.5, 0.625, 0.2533, 0.6, 0.2655, 0.6, 0.1875, 0.3594, 0.6875, 0.3993, 0.6875, 0.3942, 0.7634, 0.6344, 0.7189, 0.6, 0.7656, 0.6, 0.6892, 0.3594, 0.5625, 0.3942, 0.4866, 0.3993, 0.5625, 0.6344, 0.5311, 0.6, 0.5608, 0.6, 0.4844, 0.1406, 0.5625, 0.1406, 0.6875, 0.125, 0.6875, 0.125, 0.5625, 0.4, 0.0, 0.6, 0.0, 0.6, 0.0625, 0.4, 0.0625, 0.625, 0.0625, 0.625, 0.2533, 0.6, 0.1875, 0.6, 0.0625, 0.6, 0.2655, 0.4, 0.2656, 0.4, 0.1875, 0.6, 0.1875, 0.3594, 0.5625, 0.1406, 0.5625, 0.1406, 0.5, 0.3942, 0.4866, 0.625, 0.2533, 0.6344, 0.5311, 0.6, 0.4844, 0.6, 0.2655, 0.6, 0.5608, 0.3993, 0.5625, 0.3942, 0.4866, 0.6, 0.4844, 0.3594, 0.6875, 0.3594, 0.5625, 0.3993, 0.5625, 0.3993, 0.6875, 0.6344, 0.5311, 0.6344, 0.7189, 0.6, 0.6892, 0.6, 0.5608, 0.6, 0.7656, 0.3942, 0.7634, 0.3993, 0.6875, 0.6, 0.6892, 0.1406, 0.6875, 0.3594, 0.6875, 0.3942, 0.7634, 0.1406, 0.75, 0.6344, 0.7189, 0.625, 0.9844, 0.6, 0.9844, 0.6, 0.7656, 0.1406, 0.5625, 0.3594, 0.5625, 0.3594, 0.6875, 0.1406, 0.6875, 0.4, 0.0625, 0.6, 0.0625, 0.6, 0.1875, 0.4, 0.1875, 0.3942, 0.7634, 0.6, 0.7656, 0.6, 0.9844, 0.4, 0.9844, 0.6344, 0.5311, 0.8594, 0.5625, 0.8594, 0.6875, 0.6344, 0.7189, 0.4, 0.2656, 0.6, 0.2655, 0.6, 0.4844, 0.3942, 0.4866, 0.3993, 0.5625, 0.6, 0.5608, 0.6, 0.6892, 0.3993, 0.6875, 0.1818, 0.0, 0.2727, 0.1575, 0.09091, 0.1575, 0.2727, 0.1575, 0.3636, 0.0, 0.4545, 0.1575, 0.9091, 0.0, 1.0, 0.1575, 0.8182, 0.1575, 0.7273, 0.0, 0.8182, 0.1575, 0.6364, 0.1575, 0.5455, 0.0, 0.6364, 0.1575, 0.4545, 0.1575, 0.2727, 0.1575, 0.4545, 0.1575, 0.3636, 0.3149, 0.09091, 0.1575, 0.2727, 0.1575, 0.1818, 0.3149, 0.8182, 0.1575, 1.0, 0.1575, 0.9091, 0.3149, 0.6364, 0.1575, 0.8182, 0.1575, 0.7273, 0.3149, 0.4545, 0.1575, 0.6364, 0.1575, 0.5455, 0.3149, 0.2727, 0.1575, 0.3636, 0.3149, 0.1818, 0.3149, 0.09091, 0.1575, 0.1818, 0.3149, 0.0, 0.3149, 0.8182, 0.1575, 0.9091, 0.3149, 0.7273, 0.3149, 0.6364, 0.1575, 0.7273, 0.3149, 0.5455, 0.3149, 0.4545, 0.1575, 0.5455, 0.3149, 0.3636, 0.3149, 0.1818, 0.3149, 0.3636, 0.3149, 0.2727, 0.4724, 0.0, 0.3149, 0.1818, 0.3149, 0.09091, 0.4724, 0.7273, 0.3149, 0.9091, 0.3149, 0.8182, 0.4724, 0.5455, 0.3149, 0.7273, 0.3149, 0.6364, 0.4724, 0.3636, 0.3149, 0.5455, 0.3149, 0.4545, 0.4724, 0.1818, 0.0, 0.2727, 0.1575, 0.09091, 0.1575, 0.2727, 0.1575, 0.3636, 0.0, 0.4545, 0.1575, 0.9091, 0.0, 1.0, 0.1575, 0.8182, 0.1575, 0.7273, 0.0, 0.8182, 0.1575, 0.6364, 0.1575, 0.5455, 0.0, 0.6364, 0.1575, 0.4545, 0.1575, 0.2727, 0.1575, 0.4545, 0.1575, 0.3636, 0.3149, 0.09091, 0.1575, 0.2727, 0.1575, 0.1818, 0.3149, 0.8182, 0.1575, 1.0, 0.1575, 0.9091, 0.3149, 0.6364, 0.1575, 0.8182, 0.1575, 0.7273, 0.3149, 0.4545, 0.1575, 0.6364, 0.1575, 0.5455, 0.3149, 0.2727, 0.1575, 0.3636, 0.3149, 0.1818, 0.3149, 0.09091, 0.1575, 0.1818, 0.3149, 0.0, 0.3149, 0.8182, 0.1575, 0.9091, 0.3149, 0.7273, 0.3149, 0.6364, 0.1575, 0.7273, 0.3149, 0.5455, 0.3149, 0.4545, 0.1575, 0.5455, 0.3149, 0.3636, 0.3149, 0.1818, 0.3149, 0.3636, 0.3149, 0.2727, 0.4724, 0.0, 0.3149, 0.1818, 0.3149, 0.09091, 0.4724, 0.7273, 0.3149, 0.9091, 0.3149, 0.8182, 0.4724, 0.5455, 0.3149, 0.7273, 0.3149, 0.6364, 0.4724, 0.3636, 0.3149, 0.5455, 0.3149, 0.4545, 0.4724, 0.1406, 0.6875, 0.1406, 0.75, 0.125, 0.6875, 0.6, 0.0, 0.625, 0.0625, 0.6, 0.0625, 0.1406, 0.5625, 0.125, 0.5625, 0.1406, 0.5, 0.625, 0.2533, 0.6, 0.2655, 0.6, 0.1875, 0.3594, 0.6875, 0.3993, 0.6875, 0.3942, 0.7634, 0.6344, 0.7189, 0.6, 0.7656, 0.6, 0.6892, 0.3594, 0.5625, 0.3942, 0.4866, 0.3993, 0.5625, 0.6344, 0.5311, 0.6, 0.5608, 0.6, 0.4844, 0.1406, 0.5625, 0.1406, 0.6875, 0.125, 0.6875, 0.125, 0.5625, 0.4, 0.0, 0.6, 0.0, 0.6, 0.0625, 0.4, 0.0625, 0.625, 0.0625, 0.625, 0.2533, 0.6, 0.1875, 0.6, 0.0625, 0.6, 0.2655, 0.4, 0.2656, 0.4, 0.1875, 0.6, 0.1875, 0.3594, 0.5625, 0.1406, 0.5625, 0.1406, 0.5, 0.3942, 0.4866, 0.625, 0.2533, 0.6344, 0.5311, 0.6, 0.4844, 0.6, 0.2655, 0.6, 0.5608, 0.3993, 0.5625, 0.3942, 0.4866, 0.6, 0.4844, 0.3594, 0.6875, 0.3594, 0.5625, 0.3993, 0.5625, 0.3993, 0.6875, 0.6344, 0.5311, 0.6344, 0.7189, 0.6, 0.6892, 0.6, 0.5608, 0.6, 0.7656, 0.3942, 0.7634, 0.3993, 0.6875, 0.6, 0.6892, 0.1406, 0.6875, 0.3594, 0.6875, 0.3942, 0.7634, 0.1406, 0.75, 0.6344, 0.7189, 0.625, 0.9844, 0.6, 0.9844, 0.6, 0.7656, 0.1406, 0.5625, 0.3594, 0.5625, 0.3594, 0.6875, 0.1406, 0.6875, 0.4, 0.0625, 0.6, 0.0625, 0.6, 0.1875, 0.4, 0.1875, 0.3942, 0.7634, 0.6, 0.7656, 0.6, 0.9844, 0.4, 0.9844, 0.6344, 0.5311, 0.8594, 0.5625, 0.8594, 0.6875, 0.6344, 0.7189, 0.4, 0.2656, 0.6, 0.2655, 0.6, 0.4844, 0.3942, 0.4866, 0.3993, 0.5625, 0.6, 0.5608, 0.6, 0.6892, 0.3993, 0.6875, 0.1818, 0.0, 0.2727, 0.1575, 0.09091, 0.1575, 0.2727, 0.1575, 0.3636, 0.0, 0.4545, 0.1575, 0.9091, 0.0, 1.0, 0.1575, 0.8182, 0.1575, 0.7273, 0.0, 0.8182, 0.1575, 0.6364, 0.1575, 0.5455, 0.0, 0.6364, 0.1575, 0.4545, 0.1575, 0.2727, 0.1575, 0.4545, 0.1575, 0.3636, 0.3149, 0.09091, 0.1575, 0.2727, 0.1575, 0.1818, 0.3149, 0.8182, 0.1575, 1.0, 0.1575, 0.9091, 0.3149, 0.6364, 0.1575, 0.8182, 0.1575, 0.7273, 0.3149, 0.4545, 0.1575, 0.6364, 0.1575, 0.5455, 0.3149, 0.2727, 0.1575, 0.3636, 0.3149, 0.1818, 0.3149, 0.09091, 0.1575, 0.1818, 0.3149, 0.0, 0.3149, 0.8182, 0.1575, 0.9091, 0.3149, 0.7273, 0.3149, 0.6364, 0.1575, 0.7273, 0.3149, 0.5455, 0.3149, 0.4545, 0.1575, 0.5455, 0.3149, 0.3636, 0.3149, 0.1818, 0.3149, 0.3636, 0.3149, 0.2727, 0.4724, 0.0, 0.3149, 0.1818, 0.3149, 0.09091, 0.4724, 0.7273, 0.3149, 0.9091, 0.3149, 0.8182, 0.4724, 0.5455, 0.3149, 0.7273, 0.3149, 0.6364, 0.4724, 0.3636, 0.3149, 0.5455, 0.3149, 0.4545, 0.4724, 0.1818, 0.0, 0.2727, 0.1575, 0.09091, 0.1575, 0.2727, 0.1575, 0.3636, 0.0, 0.4545, 0.1575, 0.9091, 0.0, 1.0, 0.1575, 0.8182, 0.1575, 0.7273, 0.0, 0.8182, 0.1575, 0.6364, 0.1575, 0.5455, 0.0, 0.6364, 0.1575, 0.4545, 0.1575, 0.2727, 0.1575, 0.4545, 0.1575, 0.3636, 0.3149, 0.09091, 0.1575, 0.2727, 0.1575, 0.1818, 0.3149, 0.8182, 0.1575, 1.0, 0.1575, 0.9091, 0.3149, 0.6364, 0.1575, 0.8182, 0.1575, 0.7273, 0.3149, 0.4545, 0.1575, 0.6364, 0.1575, 0.5455, 0.3149, 0.2727, 0.1575, 0.3636, 0.3149, 0.1818, 0.3149, 0.09091, 0.1575, 0.1818, 0.3149, 0.0, 0.3149, 0.8182, 0.1575, 0.9091, 0.3149, 0.7273, 0.3149, 0.6364, 0.1575, 0.7273, 0.3149, 0.5455, 0.3149, 0.4545, 0.1575, 0.5455, 0.3149, 0.3636, 0.3149, 0.1818, 0.3149, 0.3636, 0.3149, 0.2727, 0.4724, 0.0, 0.3149, 0.1818, 0.3149, 0.09091, 0.4724, 0.7273, 0.3149, 0.9091, 0.3149, 0.8182, 0.4724, 0.5455, 0.3149, 0.7273, 0.3149, 0.6364, 0.4724, 0.3636, 0.3149, 0.5455, 0.3149, 0.4545, 0.4724, 0.1406, 0.6875, 0.1406, 0.75, 0.125, 0.6875, 0.6, 0.0, 0.625, 0.0625, 0.6, 0.0625, 0.1406, 0.5625, 0.125, 0.5625, 0.1406, 0.5, 0.625, 0.2533, 0.6, 0.2655, 0.6, 0.1875, 0.3594, 0.6875, 0.3993, 0.6875, 0.3942, 0.7634, 0.6344, 0.7189, 0.6, 0.7656, 0.6, 0.6892, 0.3594, 0.5625, 0.3942, 0.4866, 0.3993, 0.5625, 0.6344, 0.5311, 0.6, 0.5608, 0.6, 0.4844, 0.1406, 0.5625, 0.1406, 0.6875, 0.125, 0.6875, 0.125, 0.5625, 0.4, 0.0, 0.6, 0.0, 0.6, 0.0625, 0.4, 0.0625, 0.625, 0.0625, 0.625, 0.2533, 0.6, 0.1875, 0.6, 0.0625, 0.6, 0.2655, 0.4, 0.2656, 0.4, 0.1875, 0.6, 0.1875, 0.3594, 0.5625, 0.1406, 0.5625, 0.1406, 0.5, 0.3942, 0.4866, 0.625, 0.2533, 0.6344, 0.5311, 0.6, 0.4844, 0.6, 0.2655, 0.6, 0.5608, 0.3993, 0.5625, 0.3942, 0.4866, 0.6, 0.4844, 0.3594, 0.6875, 0.3594, 0.5625, 0.3993, 0.5625, 0.3993, 0.6875, 0.6344, 0.5311, 0.6344, 0.7189, 0.6, 0.6892, 0.6, 0.5608, 0.6, 0.7656, 0.3942, 0.7634, 0.3993, 0.6875, 0.6, 0.6892, 0.1406, 0.6875, 0.3594, 0.6875, 0.3942, 0.7634, 0.1406, 0.75, 0.6344, 0.7189, 0.625, 0.9844, 0.6, 0.9844, 0.6, 0.7656, 0.1406, 0.5625, 0.3594, 0.5625, 0.3594, 0.6875, 0.1406, 0.6875, 0.4, 0.0625, 0.6, 0.0625, 0.6, 0.1875, 0.4, 0.1875, 0.3942, 0.7634, 0.6, 0.7656, 0.6, 0.9844, 0.4, 0.9844, 0.6344, 0.5311, 0.8594, 0.5625, 0.8594, 0.6875, 0.6344, 0.7189, 0.4, 0.2656, 0.6, 0.2655, 0.6, 0.4844, 0.3942, 0.4866, 0.3993, 0.5625, 0.6, 0.5608, 0.6, 0.6892, 0.3993, 0.6875, 0.1818, 0.0, 0.2727, 0.1575, 0.09091, 0.1575, 0.2727, 0.1575, 0.3636, 0.0, 0.4545, 0.1575, 0.9091, 0.0, 1.0, 0.1575, 0.8182, 0.1575, 0.7273, 0.0, 0.8182, 0.1575, 0.6364, 0.1575, 0.5455, 0.0, 0.6364, 0.1575, 0.4545, 0.1575, 0.2727, 0.1575, 0.4545, 0.1575, 0.3636, 0.3149, 0.09091, 0.1575, 0.2727, 0.1575, 0.1818, 0.3149, 0.8182, 0.1575, 1.0, 0.1575, 0.9091, 0.3149, 0.6364, 0.1575, 0.8182, 0.1575, 0.7273, 0.3149, 0.4545, 0.1575, 0.6364, 0.1575, 0.5455, 0.3149, 0.2727, 0.1575, 0.3636, 0.3149, 0.1818, 0.3149, 0.09091, 0.1575, 0.1818, 0.3149, 0.0, 0.3149, 0.8182, 0.1575, 0.9091, 0.3149, 0.7273, 0.3149, 0.6364, 0.1575, 0.7273, 0.3149, 0.5455, 0.3149, 0.4545, 0.1575, 0.5455, 0.3149, 0.3636, 0.3149, 0.1818, 0.3149, 0.3636, 0.3149, 0.2727, 0.4724, 0.0, 0.3149, 0.1818, 0.3149, 0.09091, 0.4724, 0.7273, 0.3149, 0.9091, 0.3149, 0.8182, 0.4724, 0.5455, 0.3149, 0.7273, 0.3149, 0.6364, 0.4724, 0.3636, 0.3149, 0.5455, 0.3149, 0.4545, 0.4724, 0.1818, 0.0, 0.2727, 0.1575, 0.09091, 0.1575, 0.2727, 0.1575, 0.3636, 0.0, 0.4545, 0.1575, 0.9091, 0.0, 1.0, 0.1575, 0.8182, 0.1575, 0.7273, 0.0, 0.8182, 0.1575, 0.6364, 0.1575, 0.5455, 0.0, 0.6364, 0.1575, 0.4545, 0.1575, 0.2727, 0.1575, 0.4545, 0.1575, 0.3636, 0.3149, 0.09091, 0.1575, 0.2727, 0.1575, 0.1818, 0.3149, 0.8182, 0.1575, 1.0, 0.1575, 0.9091, 0.3149, 0.6364, 0.1575, 0.8182, 0.1575, 0.7273, 0.3149, 0.4545, 0.1575, 0.6364, 0.1575, 0.5455, 0.3149, 0.2727, 0.1575, 0.3636, 0.3149, 0.1818, 0.3149, 0.09091, 0.1575, 0.1818, 0.3149, 0.0, 0.3149, 0.8182, 0.1575, 0.9091, 0.3149, 0.7273, 0.3149, 0.6364, 0.1575, 0.7273, 0.3149, 0.5455, 0.3149, 0.4545, 0.1575, 0.5455, 0.3149, 0.3636, 0.3149, 0.1818, 0.3149, 0.3636, 0.3149, 0.2727, 0.4724, 0.0, 0.3149, 0.1818, 0.3149, 0.09091, 0.4724, 0.7273, 0.3149, 0.9091, 0.3149, 0.8182, 0.4724, 0.5455, 0.3149, 0.7273, 0.3149, 0.6364, 0.4724, 0.3636, 0.3149, 0.5455, 0.3149, 0.4545, 0.4724, 0.1818, 0.0, 0.2727, 0.1575, 0.09091, 0.1575, 0.2727, 0.1575, 0.3636, 0.0, 0.4545, 0.1575, 0.9091, 0.0, 1.0, 0.1575, 0.8182, 0.1575, 0.7273, 0.0, 0.8182, 0.1575, 0.6364, 0.1575, 0.5455, 0.0, 0.6364, 0.1575, 0.4545, 0.1575, 0.2727, 0.1575, 0.4545, 0.1575, 0.3636, 0.3149, 0.09091, 0.1575, 0.2727, 0.1575, 0.1818, 0.3149, 0.8182, 0.1575, 1.0, 0.1575, 0.9091, 0.3149, 0.6364, 0.1575, 0.8182, 0.1575, 0.7273, 0.3149, 0.4545, 0.1575, 0.6364, 0.1575, 0.5455, 0.3149, 0.2727, 0.1575, 0.3636, 0.3149, 0.1818, 0.3149, 0.09091, 0.1575, 0.1818, 0.3149, 0.0, 0.3149, 0.8182, 0.1575, 0.9091, 0.3149, 0.7273, 0.3149, 0.6364, 0.1575, 0.7273, 0.3149, 0.5455, 0.3149, 0.4545, 0.1575, 0.5455, 0.3149, 0.3636, 0.3149, 0.1818, 0.3149, 0.3636, 0.3149, 0.2727, 0.4724, 0.0, 0.3149, 0.1818, 0.3149, 0.09091, 0.4724, 0.7273, 0.3149, 0.9091, 0.3149, 0.8182, 0.4724, 0.5455, 0.3149, 0.7273, 0.3149, 0.6364, 0.4724, 0.3636, 0.3149, 0.5455, 0.3149, 0.4545, 0.4724, 1.0, 0.5, 1.0, 1.0, 0.875, 1.0, 0.875, 0.5, 0.875, 0.5, 0.875, 1.0, 0.75, 1.0, 0.75, 0.5, 0.75, 0.5, 0.75, 1.0, 0.625, 1.0, 0.625, 0.5, 0.625, 0.5, 0.625, 1.0, 0.5, 1.0, 0.5, 0.5, 0.5, 0.5, 0.5, 1.0, 0.375, 1.0, 0.375, 0.5, 0.375, 0.5, 0.375, 1.0, 0.25, 1.0, 0.25, 0.5, 0.4197, 0.4197, 0.25, 0.49, 0.08029, 0.4197, 0.01, 0.25, 0.08029, 0.08029, 0.25, 0.01, 0.4197, 0.08029, 0.49, 0.25, 0.25, 0.5, 0.25, 1.0, 0.125, 1.0, 0.125, 0.5, 0.125, 0.5, 0.125, 1.0, 0.0, 1.0, 0.0, 0.5, 0.75, 0.49, 0.9197, 0.4197, 0.99, 0.25, 0.9197, 0.08029, 0.75, 0.01, 0.5803, 0.08029, 0.51, 0.25, 0.5803, 0.4197, 0.1341, 0.625, 0.1341, 0.75, 0.125, 0.625, 0.6179, 0.0, 0.625, 0.125, 0.6179, 0.125, 0.1341, 0.625, 0.125, 0.625, 0.1341, 0.5, 0.625, 0.256, 0.6179, 0.2591, 0.6179, 0.125, 0.3659, 0.625, 0.3819, 0.625, 0.3814, 0.7588, 0.625, 0.7591, 0.6179, 0.7591, 0.6179, 0.6272, 0.3659, 0.625, 0.3814, 0.4912, 0.3819, 0.625, 0.625, 0.4909, 0.6179, 0.6228, 0.6179, 0.4909, 0.1341, 0.625, 0.1341, 0.625, 0.125, 0.625, 0.125, 0.625, 0.3821, 0.0, 0.6179, 0.0, 0.6179, 0.125, 0.3821, 0.125, 0.625, 0.125, 0.625, 0.256, 0.6179, 0.125, 0.6179, 0.125, 0.6179, 0.2591, 0.3821, 0.2591, 0.3821, 0.125, 0.6179, 0.125, 0.3659, 0.625, 0.1341, 0.625, 0.1341, 0.5, 0.3814, 0.4912, 0.625, 0.256, 0.625, 0.4909, 0.6179, 0.4909, 0.6179, 0.2591, 0.6179, 0.6228, 0.3819, 0.625, 0.3814, 0.4912, 0.6179, 0.4909, 0.3659, 0.625, 0.3659, 0.625, 0.3819, 0.625, 0.3819, 0.625, 0.625, 0.4909, 0.625, 0.7591, 0.6179, 0.6272, 0.6179, 0.6228, 0.6179, 0.7591, 0.3814, 0.7588, 0.3819, 0.625, 0.6179, 0.6272, 0.1341, 0.625, 0.3659, 0.625, 0.3814, 0.7588, 0.1341, 0.75, 0.625, 0.7591, 0.625, 0.9909, 0.6179, 0.9909, 0.6179, 0.7591, 0.1341, 0.625, 0.3659, 0.625, 0.3659, 0.625, 0.1341, 0.625, 0.3821, 0.125, 0.6179, 0.125, 0.6179, 0.125, 0.3821, 0.125, 0.3814, 0.7588, 0.6179, 0.7591, 0.6179, 0.9909, 0.3821, 0.9909, 0.625, 0.4909, 0.8659, 0.625, 0.8659, 0.625, 0.625, 0.7591, 0.3821, 0.2591, 0.6179, 0.2591, 0.6179, 0.4909, 0.3814, 0.4912, 0.3819, 0.625, 0.6179, 0.6228, 0.6179, 0.6272, 0.3819, 0.625, 0.1818, 0.0, 0.2727, 0.1575, 0.09091, 0.1575, 0.2727, 0.1575, 0.3636, 0.0, 0.4545, 0.1575, 0.9091, 0.0, 1.0, 0.1575, 0.8182, 0.1575, 0.7273, 0.0, 0.8182, 0.1575, 0.6364, 0.1575, 0.5455, 0.0, 0.6364, 0.1575, 0.4545, 0.1575, 0.2727, 0.1575, 0.4545, 0.1575, 0.3636, 0.3149, 0.09091, 0.1575, 0.2727, 0.1575, 0.1818, 0.3149, 0.8182, 0.1575, 1.0, 0.1575, 0.9091, 0.3149, 0.6364, 0.1575, 0.8182, 0.1575, 0.7273, 0.3149, 0.4545, 0.1575, 0.6364, 0.1575, 0.5455, 0.3149, 0.2727, 0.1575, 0.3636, 0.3149, 0.1818, 0.3149, 0.09091, 0.1575, 0.1818, 0.3149, 0.0, 0.3149, 0.8182, 0.1575, 0.9091, 0.3149, 0.7273, 0.3149, 0.6364, 0.1575, 0.7273, 0.3149, 0.5455, 0.3149, 0.4545, 0.1575, 0.5455, 0.3149, 0.3636, 0.3149, 0.1818, 0.3149, 0.3636, 0.3149, 0.2727, 0.4724, 0.0, 0.3149, 0.1818, 0.3149, 0.09091, 0.4724, 0.7273, 0.3149, 0.9091, 0.3149, 0.8182, 0.4724, 0.5455, 0.3149, 0.7273, 0.3149, 0.6364, 0.4724, 0.3636, 0.3149, 0.5455, 0.3149, 0.4545, 0.4724])
me_icosphere_148.materials.append(mat_stone_002)
me_icosphere_148.materials.append(mat_wood_002)
me_icosphere_148.materials.append(mat_bone_002)
me_icosphere_148.materials.append(mat_ember_002)
me_icosphere_148.materials.append(mat_tribal_002)
me_icosphere_148.update()

# ---- objects
ob_geometry = bpy.data.objects.new('Geometry', me_icosphere_148)

# ---- transforms, parenting, visibility, modifiers, constraints
ob_geometry.location = (0.5, 0.0, 0.17)

# ---- collection membership
scene.collection.objects.link(ob_geometry)

# ---- scene / render settings (as saved in the file)
scene.frame_start = 1; scene.frame_end = 25; scene.frame_set(1)
scene.render.engine = 'BLENDER_EEVEE_NEXT'
scene.render.image_settings.exr_codec = 'NONE'
scene.render.simplify_subdivision_render = 0
scene.render.simplify_child_particles_render = 0.0
scene.eevee.use_volume_custom_range = False
scene.eevee.use_fast_gi = False
scene.eevee.use_shadows = False
scene.view_settings.white_balance_temperature = 0.0
scene.view_settings.white_balance_tint = 0.0
scene.view_settings.white_balance_whitepoint = (2.97, 0.5193, -0.0414)
bpy.context.view_layer.update()

# ---- added for rendering (the .blend has no active camera): camera
cam_auto = bpy.data.cameras.new('AutoCamera')
cam_auto.lens = 50.0
cam_auto.sensor_width = 36.0
cam_auto.clip_end = 1000.0
ob_auto_camera = bpy.data.objects.new('AutoCamera', cam_auto)
scene.collection.objects.link(ob_auto_camera)
ob_auto_camera.location = (3.28729, -3.56599, 3.47732)
ob_auto_camera.rotation_euler = (1.09748, -7.21219e-08, 0.694738)
scene.camera = ob_auto_camera
bpy.context.view_layer.update()
